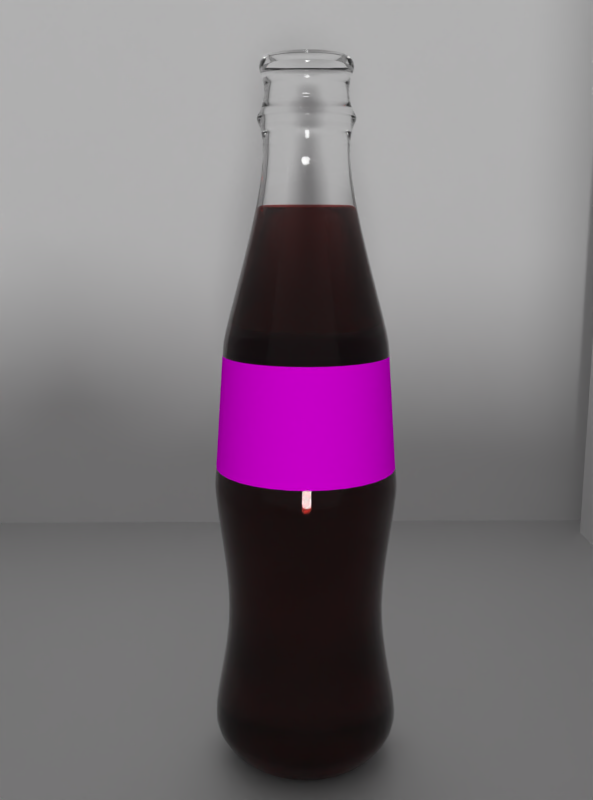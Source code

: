 # Source: garrafinha_coca-cola.blend  (saved by Blender 2.79.0; exported with 4.5.12 LTS)
import bpy
from mathutils import Matrix  # noqa: F401  (used for matrix-valued properties, if any)

bpy.ops.wm.read_factory_settings(use_empty=True)
scene = bpy.context.scene
scene.name = 'Scene'

# ---- collections
col_collection_1 = bpy.data.collections.new('Collection 1'); scene.collection.children.link(col_collection_1)

# ---- images (referenced by path relative to the original .blend; pixels are not part of the script)
import os
ASSET_DIR = os.environ.get("B2B_ASSET_DIR", "")  # directory of the original .blend (textures are referenced by path, not embedded)
HERE = os.path.dirname(os.path.abspath(__file__))  # packed textures are extracted next to this script under _unpacked/

def load_image(name, relpath, width, height, colorspace="sRGB"):
    """Load a texture the original file referenced (path relative to the .blend, or extracted next to this script)."""
    p = next((c for c in (os.path.join(HERE, relpath), os.path.join(ASSET_DIR, relpath)) if relpath and os.path.exists(c)), "")
    if p:
        img = bpy.data.images.load(p, check_existing=True)
        img.name = name
    else:  # same state as the original file: an image datablock whose file is absent (Cycles renders it pink)
        img = bpy.data.images.new(name, width, height)
        img.source = "FILE"
        img.filepath = "//" + (relpath or name)
    img.colorspace_settings.name = colorspace
    return img
img_coca_cola__papel_jpg = load_image('Coca-Cola__papel.jpg', 'img/Coca-Cola__papel.jpg', 1024, 1024, 'sRGB')

# ---- materials (node trees are filled in below, after node groups)
mat_material_002 = bpy.data.materials.new('Material.002')
mat_material_002.alpha_threshold = 0.0
mat_material_002.roughness = 0.5
mat_material_001 = bpy.data.materials.new('Material.001')
mat_material_001.alpha_threshold = 0.0
mat_material_001.roughness = 0.5
mat_material = bpy.data.materials.new('Material')
mat_material.alpha_threshold = 0.0
mat_material.roughness = 0.5
mat_coca = bpy.data.materials.new('coca')
mat_coca.alpha_threshold = 0.0
mat_coca.roughness = 0.5

# ---- material node trees
mat_material_002.use_nodes = True; mat_material_002.node_tree.nodes.clear()
_N = mat_material_002.node_tree.nodes; _L = mat_material_002.node_tree.links
n0 = _N.new('ShaderNodeOutputMaterial'); n0.name = 'Material Output'; n0.location = (464, 300)
n1 = _N.new('ShaderNodeVolumeAbsorption'); n1.name = 'Volume Absorption'; n1.location = (257, 121)
n1.inputs[1].default_value = 11.2
n2 = _N.new('ShaderNodeBsdfGlass'); n2.name = 'Glass BSDF'; n2.location = (54, 434)
n2.distribution = 'BECKMANN'
n2.inputs[0].default_value = (0.637, 0.03655, 0.02681, 1.0)
n2.inputs[2].default_value = 1.339
n3 = _N.new('ShaderNodeBsdfTransparent'); n3.name = 'Transparent BSDF'; n3.location = (56, 199)
n4 = _N.new('ShaderNodeMixShader'); n4.name = 'Mix Shader'; n4.location = (229, 287)
n4.inputs[0].default_value = 0.3545
_L.new(n4.outputs[0], n0.inputs[0])
_L.new(n1.outputs[0], n0.inputs[1])
_L.new(n2.outputs[0], n4.inputs[1])
_L.new(n3.outputs[0], n4.inputs[2])
n0.is_active_output = True
mat_material_001.use_nodes = True; mat_material_001.node_tree.nodes.clear()
_N = mat_material_001.node_tree.nodes; _L = mat_material_001.node_tree.links
n0 = _N.new('ShaderNodeOutputMaterial'); n0.name = 'Material Output'; n0.location = (300, 300)
n1 = _N.new('ShaderNodeBsdfAnisotropic'); n1.name = 'Glossy BSDF'; n1.location = (78, 174)
n1.distribution = 'GGX'
n1.inputs[0].default_value = (1.0, 1.0, 1.0, 1.0)
n1.inputs[1].default_value = 0.7188
_L.new(n1.outputs[0], n0.inputs[0])
n0.is_active_output = True
mat_material.use_nodes = True; mat_material.node_tree.nodes.clear()
_N = mat_material.node_tree.nodes; _L = mat_material.node_tree.links
n0 = _N.new('ShaderNodeOutputMaterial'); n0.name = 'Material Output'; n0.location = (300, 300)
n1 = _N.new('ShaderNodeBsdfGlass'); n1.name = 'Glass BSDF'; n1.location = (31, 414)
n1.distribution = 'BECKMANN'
n1.inputs[2].default_value = 1.333
_L.new(n1.outputs[0], n0.inputs[0])
n0.is_active_output = True
mat_coca.use_nodes = True; mat_coca.node_tree.nodes.clear()
_N = mat_coca.node_tree.nodes; _L = mat_coca.node_tree.links
n0 = _N.new('ShaderNodeOutputMaterial'); n0.name = 'Material Output'; n0.location = (300, 300)
n1 = _N.new('ShaderNodeTexImage'); n1.name = 'Image Texture'; n1.location = (-83, 325)
n1.width = 140
n1.image = img_coca_cola__papel_jpg
n2 = _N.new('ShaderNodeBsdfDiffuse'); n2.name = 'Diffuse BSDF'; n2.location = (97, 318)
_L.new(n2.outputs[0], n0.inputs[0])
_L.new(n1.outputs[0], n2.inputs[0])
n0.is_active_output = True

# ---- world
world_world_001 = bpy.data.worlds.new('World.001'); scene.world = world_world_001
world_world_001.use_nodes = True; world_world_001.node_tree.nodes.clear()
_N = world_world_001.node_tree.nodes; _L = world_world_001.node_tree.links
n0 = _N.new('ShaderNodeOutputWorld'); n0.name = 'World Output'; n0.location = (300, 300)
n1 = _N.new('ShaderNodeBackground'); n1.name = 'Background'; n1.location = (10, 300)
n1.inputs[0].default_value = (0.4969, 0.4969, 0.4969, 1.0)
n1.inputs[1].default_value = 0.6
_L.new(n1.outputs[0], n0.inputs[0])
n0.is_active_output = True
world_world_001.use_sun_shadow = False
world_world_001.sun_shadow_jitter_overblur = 0.0
world_world_001.cycles.sampling_method = 'MANUAL'

# ---- cameras
cam_camera = bpy.data.cameras.new('Camera')
cam_camera.clip_end = 100.0
cam_camera.lens = 35.0
cam_camera.sensor_width = 32.0
cam_camera.sensor_height = 18.0
cam_camera.ortho_scale = 7.314
cam_camera.dof.focus_distance = 0.0

# ---- lights
light_sun_001 = bpy.data.lights.new('Sun.001', 'SUN')
light_sun_001.transmission_factor = 0.0
light_sun_001.angle = 0.1993
light_sun_001.energy = 1.0
light_sun_001.shadow_buffer_clip_start = 0.5
light_sun_001.shadow_soft_size = 0.1
light_sun_001.shadow_cascade_max_distance = 1000.0

# ---- meshes
me_cube_004 = bpy.data.meshes.new('Cube.004')
me_cube_004.from_pydata([(-1.0, -1.0, -1.0), (-1.0, -1.0, 1.0), (-1.0, 1.0, -1.0), (-1.0, 1.0, 1.0), (1.0, -1.0, -1.0), (1.0, -1.0, 1.0), (1.0, 1.0, -1.0), (1.0, 1.0, 1.0)], [], [(0, 1, 3, 2), (2, 3, 7, 6), (6, 7, 5, 4), (4, 5, 1, 0), (2, 6, 4, 0), (7, 3, 1, 5)])
_uv = me_cube_004.uv_layers.new(name='UVMap')
_uv.uv.foreach_set('vector', [0.2637, 0.6512, 0.01379, 0.6512, 0.01379, 0.4013, 0.2637, 0.4013, 0.2637, 0.4013, 0.2637, 0.1513, 0.5137, 0.1513, 0.5137, 0.4013, 0.5137, 0.4013, 0.7637, 0.4013, 0.7637, 0.6512, 0.5137, 0.6512, 0.5137, 0.6512, 0.5137, 0.9012, 0.2637, 0.9012, 0.2637, 0.6512, 0.2637, 0.4013, 0.5137, 0.4013, 0.5137, 0.6512, 0.2637, 0.6512, 0.7637, 0.4013, 1.014, 0.4013, 1.014, 0.6512, 0.7637, 0.6512])
me_cube_004.use_remesh_preserve_volume = False
me_cube_004.use_remesh_preserve_attributes = False
me_cube_004.use_mirror_vertex_groups = False
me_cube_004.update()
me_circle_001 = bpy.data.meshes.new('Circle.001')
me_circle_001.from_pydata([(-3.652e-10, 0.8692, 0.2913), (-0.6146, 0.6146, 0.2913), (-0.8692, -3.773e-08, 0.2913), (-0.6146, -0.6146, 0.2913), (7.562e-08, -0.8692, 0.2913), (0.6146, -0.6146, 0.2913), (0.8692, 1.063e-08, 0.2913), (0.6146, 0.6146, 0.2913), (6.039e-09, 0.6412, 1.046), (-0.4534, 0.4534, 1.046), (-0.6412, -2.507e-08, 1.046), (-0.4534, -0.4534, 1.046), (6.21e-08, -0.6412, 1.046), (0.4534, -0.4534, 1.046), (0.6412, 1.061e-08, 1.046), (0.4534, 0.4534, 1.046), (1.847e-08, 0.7548, 1.806), (-0.5337, 0.5337, 1.806), (-0.7548, -3.1e-08, 1.806), (-0.5337, -0.5337, 1.806), (8.446e-08, -0.7548, 1.806), (0.5337, -0.5337, 1.806), (0.7548, 1.1e-08, 1.806), (0.5337, 0.5337, 1.806), (6.805e-08, 0.7661, 2.889), (-0.5417, 0.5417, 2.889), (-0.7661, -3.158e-08, 2.889), (-0.5417, -0.5417, 2.889), (1.35e-07, -0.7661, 2.889), (0.5417, -0.5417, 2.889), (0.7661, 1.105e-08, 2.889), (0.5417, 0.5417, 2.889), (7.134e-08, 0.7227, 3.384), (-0.511, 0.511, 3.384), (-0.7227, -2.936e-08, 3.384), (-0.511, -0.511, 3.384), (1.345e-07, -0.7227, 3.384), (0.511, -0.511, 3.384), (0.7227, 1.085e-08, 3.384), (0.511, 0.511, 3.384), (1.885e-07, 0.3579, 4.586), (-0.253, 0.253, 4.586), (-0.3579, -1.023e-08, 4.586), (-0.253, -0.253, 4.586), (2.197e-07, -0.3579, 4.586), (0.253, -0.253, 4.586), (0.3579, 9.683e-09, 4.586), (0.253, 0.253, 4.586), (2.153e-08, 0.2166, -0.006335), (-0.1531, 0.1531, -0.006335), (-0.2166, -5.325e-09, -0.006335), (-0.1531, -0.1531, -0.006335), (3.151e-08, -0.2166, -0.006335), (0.1531, -0.1531, -0.006335), (0.2166, 1.857e-08, -0.006335), (0.1531, 0.1531, -0.006335), (2.08e-09, 0.8298, 0.1026), (-0.5868, 0.5868, 0.1026), (0.5868, 0.5868, 0.1026), (0.5868, -0.5868, 0.1026), (0.8298, 1.26e-08, 0.1026), (-0.5868, -0.5868, 0.1026), (7.463e-08, -0.8298, 0.1026), (-0.8298, -3.357e-08, 0.1026), (-0.4543, 0.4543, -0.0862), (9.691e-09, 0.6424, -0.0862), (-0.6424, -2.404e-08, -0.0862), (-0.4543, -0.4543, -0.0862), (6.585e-08, -0.6424, -0.0862), (0.4543, -0.4543, -0.0862), (0.6424, 1.171e-08, -0.0862), (0.4543, 0.4543, -0.0862), (-0.3712, 0.3712, -0.06676), (1.159e-08, 0.525, -0.06676), (-0.525, -2.025e-08, -0.06676), (-0.3712, -0.3712, -0.06676), (5.639e-08, -0.525, -0.06676), (0.3712, -0.3712, -0.06676), (0.525, 1.36e-08, -0.06676), (0.3712, 0.3712, -0.06676), (2.569e-08, 1.297e-08, -0.006335), (1.77e-08, 0.2592, -0.03655), (-0.1833, 0.1833, -0.03655), (-0.2592, -2.35e-09, -0.03655), (-0.1833, -0.1833, -0.03655), (3.684e-08, -0.2592, -0.03655), (0.1833, -0.1833, -0.03655), (0.2592, 1.783e-08, -0.03655), (0.1833, 0.1833, -0.03655), (4.819e-08, 0.8047, 2.345), (0.569, 0.569, 2.345), (0.8047, 1.122e-08, 2.345), (0.569, -0.569, 2.345), (1.185e-07, -0.8047, 2.345), (-0.569, -0.569, 2.345), (-0.8047, -3.355e-08, 2.345), (-0.569, 0.569, 2.345), (0.5121, 0.5121, 3.448), (0.7242, 1.117e-08, 3.448), (0.5121, -0.5121, 3.448), (1.826e-07, -0.7242, 3.448), (-0.5121, -0.5121, 3.448), (-0.7242, -2.912e-08, 3.448), (-0.5121, 0.5121, 3.448), (1.193e-07, 0.7242, 3.448), (0.5855, 0.5855, 2.272), (0.5855, -0.5855, 2.272), (-0.5855, -0.5855, 2.272), (-0.5855, 0.5855, 2.272), (4.333e-08, 0.828, 2.272), (0.828, 1.148e-08, 2.272), (1.157e-07, -0.828, 2.272), (-0.828, -3.458e-08, 2.272), (1.921e-07, 0.3026, 4.586), (-0.214, 0.214, 4.586), (-0.3026, -7.499e-09, 4.586), (-0.214, -0.214, 4.586), (2.186e-07, -0.3026, 4.586), (0.214, -0.214, 4.586), (0.3026, 9.338e-09, 4.586), (0.214, 0.214, 4.586), (2.161e-07, 5.588e-09, 4.586)], [], [(57, 56, 65, 64), (11, 12, 20, 19), (0, 1, 9, 8), (7, 0, 8, 15), (5, 6, 14, 13), (3, 4, 12, 11), (1, 2, 10, 9), (6, 7, 15, 14), (4, 5, 13, 12), (2, 3, 11, 10), (90, 89, 24, 31), (9, 10, 18, 17), (14, 15, 23, 22), (12, 13, 21, 20), (10, 11, 19, 18), (8, 9, 17, 16), (15, 8, 16, 23), (13, 14, 22, 21), (28, 29, 37, 36), (92, 91, 30, 29), (94, 93, 28, 27), (96, 95, 26, 25), (91, 90, 31, 30), (93, 92, 29, 28), (95, 94, 27, 26), (89, 96, 25, 24), (98, 97, 47, 46), (26, 27, 35, 34), (24, 25, 33, 32), (31, 24, 32, 39), (29, 30, 38, 37), (27, 28, 36, 35), (25, 26, 34, 33), (30, 31, 39, 38), (100, 99, 45, 44), (102, 101, 43, 42), (104, 103, 41, 40), (97, 104, 40, 47), (99, 98, 46, 45), (101, 100, 44, 43), (103, 102, 42, 41), (55, 54, 80), (56, 58, 71, 65), (60, 59, 69, 70), (62, 61, 67, 68), (63, 57, 64, 66), (58, 60, 70, 71), (59, 62, 68, 69), (61, 63, 66, 67), (3, 2, 63, 61), (5, 4, 62, 59), (7, 6, 60, 58), (2, 1, 57, 63), (4, 3, 61, 62), (6, 5, 59, 60), (0, 7, 58, 56), (1, 0, 56, 57), (73, 72, 64, 65), (72, 74, 66, 64), (74, 75, 67, 66), (75, 76, 68, 67), (76, 77, 69, 68), (77, 78, 70, 69), (78, 79, 71, 70), (79, 73, 65, 71), (81, 82, 72, 73), (82, 83, 74, 72), (83, 84, 75, 74), (84, 85, 76, 75), (85, 86, 77, 76), (86, 87, 78, 77), (87, 88, 79, 78), (88, 81, 73, 79), (53, 52, 80), (51, 50, 80), (49, 48, 80), (48, 55, 80), (54, 53, 80), (52, 51, 80), (50, 49, 80), (55, 48, 81, 88), (54, 55, 88, 87), (53, 54, 87, 86), (52, 53, 86, 85), (51, 52, 85, 84), (50, 51, 84, 83), (49, 50, 83, 82), (48, 49, 82, 81), (109, 108, 96, 89), (112, 107, 94, 95), (111, 106, 92, 93), (110, 105, 90, 91), (108, 112, 95, 96), (107, 111, 93, 94), (106, 110, 91, 92), (105, 109, 89, 90), (33, 34, 102, 103), (35, 36, 100, 101), (37, 38, 98, 99), (39, 32, 104, 97), (32, 33, 103, 104), (34, 35, 101, 102), (36, 37, 99, 100), (38, 39, 97, 98), (23, 16, 109, 105), (21, 22, 110, 106), (19, 20, 111, 107), (17, 18, 112, 108), (22, 23, 105, 110), (20, 21, 106, 111), (18, 19, 107, 112), (16, 17, 108, 109), (46, 47, 120, 119), (44, 45, 118, 117), (42, 43, 116, 115), (40, 41, 114, 113), (47, 40, 113, 120), (45, 46, 119, 118), (43, 44, 117, 116), (41, 42, 115, 114), (119, 120, 121), (117, 118, 121), (115, 116, 121), (113, 114, 121), (120, 113, 121), (118, 119, 121), (116, 117, 121), (114, 115, 121)])
me_circle_001.polygons.foreach_set('use_smooth', [True] * 128)
_uv = me_circle_001.uv_layers.new(name='UVMap')
_uv.uv.foreach_set('vector', [0.8791, 0.04214, 0.9252, 0.1187, 0.8888, 0.1288, 0.8531, 0.06953, 0.1395, 0.5889, 0.1286, 0.5103, 0.2335, 0.5035, 0.2401, 0.5799, 0.009946, 0.1685, 0.02248, 0.08292, 0.1314, 0.1042, 0.1247, 0.1829, 0.002778, 0.2558, 0.009946, 0.1685, 0.1247, 0.1829, 0.1205, 0.2642, 0.002346, 0.4329, 0.0002724, 0.344, 0.1195, 0.3465, 0.122, 0.4289, 0.02337, 0.6118, 0.009498, 0.5221, 0.1286, 0.5103, 0.1395, 0.5889, 0.02248, 0.08292, 0.04238, 0.0002724, 0.1407, 0.03157, 0.1314, 0.1042, 0.0002724, 0.344, 0.002778, 0.2558, 0.1205, 0.2642, 0.1195, 0.3465, 0.009498, 0.5221, 0.002346, 0.4329, 0.122, 0.4289, 0.1286, 0.5103, 0.04929, 0.7025, 0.02337, 0.6118, 0.1395, 0.5889, 0.1539, 0.661, 0.4314, 0.7056, 0.5179, 0.7134, 0.5088, 0.7907, 0.4268, 0.7833, 0.1314, 0.1042, 0.1407, 0.03157, 0.2406, 0.03195, 0.2363, 0.1121, 0.1195, 0.3465, 0.1205, 0.2642, 0.2283, 0.2691, 0.2274, 0.3477, 0.1286, 0.5103, 0.122, 0.4289, 0.2291, 0.426, 0.2335, 0.5035, 0.1539, 0.661, 0.1395, 0.5889, 0.2401, 0.5799, 0.2465, 0.6545, 0.1247, 0.1829, 0.1314, 0.1042, 0.2363, 0.1121, 0.2316, 0.1905, 0.1205, 0.2642, 0.1247, 0.1829, 0.2316, 0.1905, 0.2283, 0.2691, 0.122, 0.4289, 0.1195, 0.3465, 0.2274, 0.3477, 0.2291, 0.426, 0.1804, 0.7907, 0.2624, 0.7833, 0.2666, 0.8543, 0.1889, 0.8613, 0.2577, 0.7057, 0.3445, 0.7031, 0.3446, 0.7809, 0.2624, 0.7833, 0.08526, 0.7262, 0.1712, 0.7134, 0.1804, 0.7907, 0.09902, 0.8028, 0.6039, 0.7262, 0.689, 0.744, 0.6709, 0.8201, 0.5901, 0.8029, 0.3445, 0.7031, 0.4314, 0.7056, 0.4268, 0.7833, 0.3446, 0.7809, 0.1712, 0.7134, 0.2577, 0.7057, 0.2624, 0.7833, 0.1804, 0.7907, 0.0002724, 0.744, 0.08526, 0.7262, 0.09902, 0.8028, 0.01822, 0.8198, 0.5179, 0.7134, 0.6039, 0.7262, 0.5901, 0.8029, 0.5088, 0.7907, 0.3271, 0.2734, 0.3317, 0.2035, 0.5059, 0.2298, 0.5039, 0.2737, 0.01822, 0.8198, 0.09902, 0.8028, 0.1117, 0.8729, 0.0353, 0.8892, 0.5088, 0.7907, 0.5901, 0.8029, 0.5775, 0.8728, 0.5003, 0.8612, 0.4268, 0.7833, 0.5088, 0.7907, 0.5003, 0.8612, 0.4226, 0.8543, 0.2624, 0.7833, 0.3446, 0.7809, 0.3446, 0.852, 0.2666, 0.8543, 0.09902, 0.8028, 0.1804, 0.7907, 0.1889, 0.8613, 0.1117, 0.8729, 0.5901, 0.8029, 0.6709, 0.8201, 0.6537, 0.8892, 0.5775, 0.8728, 0.3446, 0.7809, 0.4268, 0.7833, 0.4226, 0.8543, 0.3446, 0.852, 0.3501, 0.4118, 0.3333, 0.3433, 0.5076, 0.3171, 0.5168, 0.359, 0.4148, 0.5425, 0.3775, 0.4775, 0.5309, 0.398, 0.5487, 0.4328, 0.3469, 0.1351, 0.3725, 0.06906, 0.526, 0.1453, 0.5134, 0.1866, 0.3317, 0.2035, 0.3469, 0.1351, 0.5134, 0.1866, 0.5059, 0.2298, 0.3333, 0.3433, 0.3271, 0.2734, 0.5039, 0.2737, 0.5076, 0.3171, 0.3775, 0.4775, 0.3501, 0.4118, 0.5168, 0.359, 0.5309, 0.398, 0.3725, 0.06906, 0.4077, 0.004488, 0.5425, 0.1081, 0.526, 0.1453, 0.9234, 0.336, 0.9386, 0.3525, 0.9099, 0.3635, 0.9252, 0.1187, 0.9252, 0.2081, 0.8888, 0.198, 0.8888, 0.1288, 0.8791, 0.2847, 0.8001, 0.3266, 0.792, 0.2898, 0.8531, 0.2574, 0.7108, 0.3218, 0.6368, 0.2716, 0.6656, 0.2471, 0.7229, 0.286, 0.8001, 0.0002724, 0.8791, 0.04214, 0.8531, 0.06953, 0.792, 0.03712, 0.9252, 0.2081, 0.8791, 0.2847, 0.8531, 0.2574, 0.8888, 0.198, 0.8001, 0.3266, 0.7108, 0.3218, 0.7229, 0.286, 0.792, 0.2898, 0.6368, 0.2716, 0.5993, 0.1904, 0.6365, 0.1843, 0.6656, 0.2471, 0.6836, 0.587, 0.6017, 0.5151, 0.6306, 0.4998, 0.6947, 0.5567, 0.8713, 0.515, 0.7934, 0.5926, 0.7803, 0.5626, 0.8404, 0.5042, 0.7891, 0.3272, 0.869, 0.4045, 0.8395, 0.4191, 0.7781, 0.3582, 0.6017, 0.5151, 0.5993, 0.4051, 0.6301, 0.416, 0.6306, 0.4998, 0.7934, 0.5926, 0.6836, 0.587, 0.6947, 0.5567, 0.7803, 0.5626, 0.869, 0.4045, 0.8713, 0.515, 0.8404, 0.5042, 0.8395, 0.4191, 0.6778, 0.3272, 0.7891, 0.3272, 0.7781, 0.3582, 0.6916, 0.357, 0.5993, 0.4051, 0.6778, 0.3272, 0.6916, 0.357, 0.6301, 0.416, 0.8067, 0.7214, 0.7502, 0.7189, 0.7446, 0.7031, 0.8137, 0.7062, 0.7502, 0.7189, 0.708, 0.7565, 0.6929, 0.7491, 0.7446, 0.7031, 0.7052, 0.7628, 0.7065, 0.8193, 0.6912, 0.826, 0.6896, 0.7568, 0.7065, 0.8193, 0.747, 0.8589, 0.7407, 0.8744, 0.6912, 0.826, 0.747, 0.8589, 0.8036, 0.8589, 0.8099, 0.8744, 0.7407, 0.8744, 0.8036, 0.8589, 0.844, 0.8193, 0.8594, 0.826, 0.8099, 0.8744, 0.844, 0.8193, 0.8453, 0.7628, 0.861, 0.7568, 0.8594, 0.826, 0.8453, 0.7628, 0.8067, 0.7214, 0.8137, 0.7062, 0.861, 0.7568, 0.9453, 0.7388, 0.9174, 0.7382, 0.9038, 0.7031, 0.9604, 0.7043, 0.9174, 0.7382, 0.8971, 0.7574, 0.8628, 0.742, 0.9038, 0.7031, 0.8965, 0.7589, 0.8968, 0.7868, 0.8621, 0.8015, 0.8615, 0.7449, 0.8968, 0.7868, 0.9167, 0.8064, 0.9023, 0.8413, 0.8621, 0.8015, 0.9167, 0.8064, 0.9446, 0.8064, 0.9589, 0.8413, 0.9023, 0.8413, 0.9446, 0.8064, 0.9644, 0.7868, 0.9991, 0.8015, 0.9589, 0.8413, 0.9644, 0.7868, 0.9647, 0.7589, 0.9997, 0.7449, 0.9991, 0.8015, 0.9647, 0.7589, 0.9453, 0.7388, 0.9604, 0.7043, 0.9997, 0.7449, 0.9385, 0.3751, 0.923, 0.3916, 0.9099, 0.3635, 0.9, 0.3932, 0.8811, 0.3784, 0.9099, 0.3635, 0.8834, 0.3481, 0.9011, 0.3342, 0.9099, 0.3635, 0.9011, 0.3342, 0.9234, 0.336, 0.9099, 0.3635, 0.9386, 0.3525, 0.9385, 0.3751, 0.9099, 0.3635, 0.923, 0.3916, 0.9, 0.3932, 0.9099, 0.3635, 0.8792, 0.3709, 0.8834, 0.3481, 0.9099, 0.3635, 0.9234, 0.336, 0.9011, 0.3342, 0.8988, 0.3272, 0.9266, 0.3292, 0.9386, 0.3525, 0.9234, 0.336, 0.9266, 0.3292, 0.9456, 0.3497, 0.9385, 0.3751, 0.9386, 0.3525, 0.9456, 0.3497, 0.9456, 0.3777, 0.923, 0.3916, 0.9385, 0.3751, 0.9456, 0.3777, 0.9264, 0.3984, 0.9, 0.3932, 0.923, 0.3916, 0.9264, 0.3984, 0.8979, 0.4006, 0.8811, 0.3784, 0.9, 0.3932, 0.8979, 0.4006, 0.8746, 0.3829, 0.8834, 0.3481, 0.8792, 0.3709, 0.8719, 0.3719, 0.877, 0.3443, 0.9011, 0.3342, 0.8834, 0.3481, 0.877, 0.3443, 0.8988, 0.3272, 0.2939, 0.193, 0.2993, 0.1154, 0.3091, 0.1162, 0.3037, 0.1935, 0.3081, 0.6531, 0.2994, 0.5744, 0.3091, 0.5735, 0.3181, 0.6508, 0.2941, 0.4988, 0.2905, 0.4232, 0.3001, 0.4229, 0.3036, 0.4983, 0.2893, 0.3469, 0.2906, 0.2701, 0.3003, 0.2704, 0.299, 0.3469, 0.2993, 0.1154, 0.3082, 0.03373, 0.3181, 0.03601, 0.3091, 0.1162, 0.2994, 0.5744, 0.2941, 0.4988, 0.3036, 0.4983, 0.3091, 0.5735, 0.2905, 0.4232, 0.2893, 0.3469, 0.299, 0.3469, 0.3001, 0.4229, 0.2906, 0.2701, 0.2939, 0.193, 0.3037, 0.1935, 0.3003, 0.2704, 0.3647, 0.06545, 0.3997, 0.0002724, 0.4077, 0.004488, 0.3725, 0.06906, 0.3698, 0.4813, 0.342, 0.4145, 0.3501, 0.4118, 0.3775, 0.4775, 0.3249, 0.3447, 0.3187, 0.2735, 0.3271, 0.2734, 0.3333, 0.3433, 0.3233, 0.2023, 0.3387, 0.1326, 0.3469, 0.1351, 0.3317, 0.2035, 0.3387, 0.1326, 0.3647, 0.06545, 0.3725, 0.06906, 0.3469, 0.1351, 0.4071, 0.5468, 0.3698, 0.4813, 0.3775, 0.4775, 0.4148, 0.5425, 0.342, 0.4145, 0.3249, 0.3447, 0.3333, 0.3433, 0.3501, 0.4118, 0.3187, 0.2735, 0.3233, 0.2023, 0.3317, 0.2035, 0.3271, 0.2734, 0.2283, 0.2691, 0.2316, 0.1905, 0.2939, 0.193, 0.2906, 0.2701, 0.2291, 0.426, 0.2274, 0.3477, 0.2893, 0.3469, 0.2905, 0.4232, 0.2401, 0.5799, 0.2335, 0.5035, 0.2941, 0.4988, 0.2994, 0.5744, 0.2363, 0.1121, 0.2406, 0.03195, 0.3082, 0.03373, 0.2993, 0.1154, 0.2274, 0.3477, 0.2283, 0.2691, 0.2906, 0.2701, 0.2893, 0.3469, 0.2335, 0.5035, 0.2291, 0.426, 0.2905, 0.4232, 0.2941, 0.4988, 0.2465, 0.6545, 0.2401, 0.5799, 0.2994, 0.5744, 0.3081, 0.6531, 0.2316, 0.1905, 0.2363, 0.1121, 0.2993, 0.1154, 0.2939, 0.193, 0.5039, 0.2737, 0.5059, 0.2298, 0.5059, 0.2298, 0.5039, 0.2737, 0.5168, 0.359, 0.5076, 0.3171, 0.5076, 0.3171, 0.5168, 0.359, 0.5487, 0.4328, 0.5309, 0.398, 0.5309, 0.398, 0.5487, 0.4328, 0.5134, 0.1866, 0.526, 0.1453, 0.526, 0.1453, 0.5134, 0.1866, 0.5059, 0.2298, 0.5134, 0.1866, 0.5134, 0.1866, 0.5059, 0.2298, 0.5076, 0.3171, 0.5039, 0.2737, 0.5039, 0.2737, 0.5076, 0.3171, 0.5309, 0.398, 0.5168, 0.359, 0.5168, 0.359, 0.5309, 0.398, 0.526, 0.1453, 0.5425, 0.1081, 0.5425, 0.1081, 0.526, 0.1453, 0.5039, 0.2737, 0.5059, 0.2298, 0.5039, 0.2737, 0.5168, 0.359, 0.5076, 0.3171, 0.5168, 0.359, 0.5487, 0.4328, 0.5309, 0.398, 0.5487, 0.4328, 0.5134, 0.1866, 0.526, 0.1453, 0.5134, 0.1866, 0.5059, 0.2298, 0.5134, 0.1866, 0.5059, 0.2298, 0.5076, 0.3171, 0.5039, 0.2737, 0.5076, 0.3171, 0.5309, 0.398, 0.5168, 0.359, 0.5309, 0.398, 0.526, 0.1453, 0.5425, 0.1081, 0.526, 0.1453])
me_circle_001.materials.append(mat_material_002)
me_circle_001.use_remesh_preserve_volume = False
me_circle_001.use_remesh_preserve_attributes = False
me_circle_001.use_mirror_vertex_groups = False
me_circle_001.update()
me_cube_001 = bpy.data.meshes.new('Cube.001')
me_cube_001.from_pydata([(-1.0, -1.0, -1.0), (-1.0, -1.0, 1.0), (-1.0, 1.0, -1.0), (-1.0, 1.0, 1.0), (1.0, -1.0, -1.0), (1.0, -1.0, 1.0), (1.0, 1.0, -1.0), (1.0, 1.0, 1.0)], [], [(0, 1, 3, 2), (2, 3, 7, 6), (6, 7, 5, 4), (4, 5, 1, 0), (2, 6, 4, 0), (7, 3, 1, 5)])
me_cube_001.use_remesh_preserve_volume = False
me_cube_001.use_remesh_preserve_attributes = False
me_cube_001.use_mirror_vertex_groups = False
me_cube_001.update()
me_cube = bpy.data.meshes.new('Cube')
me_cube.from_pydata([(-1.0, -1.0, -1.0), (-1.0, -1.0, 1.0), (-1.0, 1.0, -1.0), (-1.0, 1.0, 1.0), (1.0, -1.0, -1.0), (1.0, -1.0, 1.0), (1.0, 1.0, -1.0), (1.0, 1.0, 1.0)], [], [(0, 1, 3, 2), (2, 3, 7, 6), (6, 7, 5, 4), (4, 5, 1, 0), (2, 6, 4, 0), (7, 3, 1, 5)])
me_cube.use_remesh_preserve_volume = False
me_cube.use_remesh_preserve_attributes = False
me_cube.use_mirror_vertex_groups = False
me_cube.update()
me_plane_001 = bpy.data.meshes.new('Plane.001')
me_plane_001.from_pydata([(-4.37, -4.37, 0.0), (4.37, -4.37, 0.0), (-4.37, 4.37, 0.0), (4.37, 4.37, 0.0)], [], [(0, 1, 3, 2)])
me_plane_001.use_remesh_preserve_volume = False
me_plane_001.use_remesh_preserve_attributes = False
me_plane_001.use_mirror_vertex_groups = False
me_plane_001.update()
me_plane = bpy.data.meshes.new('Plane')
me_plane.from_pydata([(-4.37, -4.37, 0.0), (4.37, -4.37, 0.0), (-4.37, 4.37, 0.0), (4.37, 4.37, 0.0)], [], [(0, 1, 3, 2)])
me_plane.materials.append(mat_material_001)
me_plane.use_remesh_preserve_volume = False
me_plane.use_remesh_preserve_attributes = False
me_plane.use_mirror_vertex_groups = False
me_plane.update()
me_circle = bpy.data.meshes.new('Circle')
me_circle.from_pydata([(-2.985e-09, 0.9074, 0.2789), (-0.6417, 0.6417, 0.2789), (-0.9074, -3.989e-08, 0.2789), (-0.6417, -0.6417, 0.2789), (7.635e-08, -0.9074, 0.2789), (0.6417, -0.6417, 0.2789), (0.9074, 1.059e-08, 0.2789), (0.6417, 0.6417, 0.2789), (2.289e-09, 0.6928, 1.079), (-0.4899, 0.4899, 1.079), (-0.6928, -2.8e-08, 1.079), (-0.4899, -0.4899, 1.079), (6.286e-08, -0.6928, 1.079), (0.4899, -0.4899, 1.079), (0.6928, 1.055e-08, 1.079), (0.4899, 0.4899, 1.079), (1.668e-08, 0.788, 1.819), (-0.5572, 0.5572, 1.819), (-0.788, -3.286e-08, 1.819), (-0.5572, -0.5572, 1.819), (8.557e-08, -0.788, 1.819), (0.5572, -0.5572, 1.819), (0.788, 1.098e-08, 1.819), (0.5572, 0.5572, 1.819), (6.844e-08, 0.7998, 2.967), (-0.5655, 0.5655, 2.967), (-0.7998, -3.347e-08, 2.967), (-0.5655, -0.5655, 2.967), (1.384e-07, -0.7998, 2.967), (0.5655, -0.5655, 2.967), (0.7998, 1.103e-08, 2.967), (0.5655, 0.5655, 2.967), (7.187e-08, 0.7545, 3.492), (-0.5335, 0.5335, 3.492), (-0.7545, -3.115e-08, 3.492), (-0.5335, -0.5335, 3.492), (1.378e-07, -0.7545, 3.492), (0.5335, -0.5335, 3.492), (0.7545, 1.083e-08, 3.492), (0.5335, 0.5335, 3.492), (1.941e-07, 0.3736, 4.766), (-0.2642, 0.2642, 4.766), (-0.3736, -1.118e-08, 4.766), (-0.2642, -0.2642, 4.766), (2.268e-07, -0.3736, 4.766), (0.2642, -0.2642, 4.766), (0.3736, 9.605e-09, 4.766), (0.2642, 0.2642, 4.766), (2.008e-07, 0.3757, 5.205), (-0.2657, 0.2657, 5.205), (-0.3757, -1.438e-08, 5.205), (-0.2657, -0.2657, 5.205), (2.337e-07, -0.3757, 5.205), (0.2657, -0.2657, 5.205), (0.3757, 6.521e-09, 5.205), (0.2657, 0.2657, 5.205), (3.312e-07, 0.3576, 5.553), (-0.2529, 0.2529, 5.553), (-0.3576, -1.137e-08, 5.553), (-0.2529, -0.2529, 5.553), (3.624e-07, -0.3576, 5.553), (0.2529, -0.2529, 5.553), (0.3576, 8.522e-09, 5.553), (0.2529, 0.2529, 5.553), (1.988e-08, 0.2261, -0.0366), (-0.1599, 0.1599, -0.0366), (-0.2261, -6.062e-09, -0.0366), (-0.1599, -0.1599, -0.0366), (3.029e-08, -0.2261, -0.0366), (0.1599, -0.1599, -0.0366), (0.2261, 1.889e-08, -0.0366), (0.1599, 0.1599, -0.0366), (-4.32e-10, 0.8663, 0.07881), (-0.6126, 0.6126, 0.07881), (0.6126, 0.6126, 0.07881), (0.6126, -0.6126, 0.07881), (0.8663, 1.265e-08, 0.07881), (-0.6126, -0.6126, 0.07881), (7.53e-08, -0.8663, 0.07881), (-0.8663, -3.555e-08, 0.07881), (-0.4742, 0.4742, -0.1213), (7.514e-09, 0.6707, -0.1213), (-0.6707, -2.56e-08, -0.1213), (-0.4742, -0.4742, -0.1213), (6.615e-08, -0.6707, -0.1213), (0.4742, -0.4742, -0.1213), (0.6707, 1.172e-08, -0.1213), (0.4742, 0.4742, -0.1213), (-0.3876, 0.3876, -0.1006), (9.491e-09, 0.5481, -0.1006), (-0.5481, -2.164e-08, -0.1006), (-0.3876, -0.3876, -0.1006), (5.626e-08, -0.5481, -0.1006), (0.3876, -0.3876, -0.1006), (0.5481, 1.369e-08, -0.1006), (0.3876, 0.3876, -0.1006), (2.421e-08, 1.304e-08, -0.0366), (-0.2679, -0.2679, 5.34), (2.77e-07, -0.3788, 5.34), (0.2679, -0.2679, 5.34), (0.3788, 7.408e-09, 5.34), (0.2679, 0.2679, 5.34), (2.439e-07, 0.3788, 5.34), (-0.2679, 0.2679, 5.34), (-0.3788, -1.367e-08, 5.34), (2.221e-07, 0.4627, 5.272), (0.3272, 0.3271, 5.272), (0.3272, -0.3271, 5.272), (-0.3271, -0.3271, 5.272), (-0.4627, -1.72e-08, 5.272), (2.625e-07, -0.4627, 5.272), (0.4627, 8.541e-09, 5.272), (-0.3271, 0.3271, 5.272), (3.279e-07, 0.2905, 5.732), (-0.2054, 0.2054, 5.732), (-0.2905, -1.224e-08, 5.732), (-0.2054, -0.2054, 5.732), (3.585e-07, -0.2905, 5.732), (0.2054, -0.2054, 5.732), (0.2905, 9.173e-09, 5.732), (0.2054, 0.2054, 5.732), (0.3016, 0.3016, 5.643), (0.4266, 1.048e-08, 5.643), (0.3016, -0.3016, 5.643), (3.641e-07, -0.4266, 5.643), (-0.3016, -0.3016, 5.643), (-0.4266, -1.325e-08, 5.643), (-0.3016, 0.3016, 5.643), (3.268e-07, 0.4266, 5.643), (-0.2722, 0.2722, 5.732), (3.294e-07, 0.3849, 5.732), (-0.3849, -1.224e-08, 5.732), (-0.2722, -0.2722, 5.732), (3.631e-07, -0.3849, 5.732), (0.2722, -0.2722, 5.732), (0.3849, 9.173e-09, 5.732), (0.2722, 0.2722, 5.732), (3.607e-07, 0.332, 5.662), (-0.2348, 0.2348, 5.662), (-0.332, -1.426e-08, 5.662), (-0.2348, -0.2348, 5.662), (3.957e-07, -0.332, 5.662), (0.2348, -0.2348, 5.662), (0.332, 1.022e-08, 5.662), (0.2348, 0.2348, 5.662), (1.587e-08, 0.2706, -0.06863), (-0.1913, 0.1913, -0.06863), (-0.2706, -2.957e-09, -0.06863), (-0.1913, -0.1913, -0.06863), (3.586e-08, -0.2706, -0.06863), (0.1913, -0.1913, -0.06863), (0.2706, 1.811e-08, -0.06863), (0.1913, 0.1913, -0.06863), (4.77e-08, 0.8401, 2.391), (0.5941, 0.5941, 2.391), (0.8401, 1.121e-08, 2.391), (0.5941, -0.5941, 2.391), (1.211e-07, -0.8401, 2.391), (-0.5941, -0.5941, 2.391), (-0.8401, -3.553e-08, 2.391), (-0.5941, 0.5941, 2.391), (0.5346, 0.5346, 3.56), (0.7561, 1.116e-08, 3.56), (0.5346, -0.5346, 3.56), (1.88e-07, -0.7561, 3.56), (-0.5346, -0.5346, 3.56), (-0.7561, -3.091e-08, 3.56), (-0.5346, 0.5346, 3.56), (1.219e-07, 0.7561, 3.56), (0.6112, 0.6112, 2.313), (0.6112, -0.6112, 2.313), (-0.6112, -0.6112, 2.313), (-0.6112, 0.6112, 2.313), (4.263e-08, 0.8644, 2.313), (0.8644, 1.148e-08, 2.313), (1.182e-07, -0.8644, 2.313), (-0.8644, -3.661e-08, 2.313)], [], [(73, 72, 81, 80), (11, 12, 20, 19), (0, 1, 9, 8), (7, 0, 8, 15), (5, 6, 14, 13), (3, 4, 12, 11), (1, 2, 10, 9), (6, 7, 15, 14), (4, 5, 13, 12), (2, 3, 11, 10), (154, 153, 24, 31), (9, 10, 18, 17), (14, 15, 23, 22), (12, 13, 21, 20), (10, 11, 19, 18), (8, 9, 17, 16), (15, 8, 16, 23), (13, 14, 22, 21), (28, 29, 37, 36), (156, 155, 30, 29), (158, 157, 28, 27), (160, 159, 26, 25), (155, 154, 31, 30), (157, 156, 29, 28), (159, 158, 27, 26), (153, 160, 25, 24), (162, 161, 47, 46), (26, 27, 35, 34), (24, 25, 33, 32), (31, 24, 32, 39), (29, 30, 38, 37), (27, 28, 36, 35), (25, 26, 34, 33), (30, 31, 39, 38), (45, 46, 54, 53), (164, 163, 45, 44), (166, 165, 43, 42), (168, 167, 41, 40), (161, 168, 40, 47), (163, 162, 46, 45), (165, 164, 44, 43), (167, 166, 42, 41), (102, 103, 57, 56), (43, 44, 52, 51), (41, 42, 50, 49), (46, 47, 55, 54), (44, 45, 53, 52), (42, 43, 51, 50), (40, 41, 49, 48), (47, 40, 48, 55), (122, 121, 136, 135), (101, 102, 56, 63), (99, 100, 62, 61), (97, 98, 60, 59), (103, 104, 58, 57), (100, 101, 63, 62), (98, 99, 61, 60), (104, 97, 59, 58), (71, 70, 96), (72, 74, 87, 81), (76, 75, 85, 86), (78, 77, 83, 84), (79, 73, 80, 82), (74, 76, 86, 87), (75, 78, 84, 85), (77, 79, 82, 83), (3, 2, 79, 77), (5, 4, 78, 75), (7, 6, 76, 74), (2, 1, 73, 79), (4, 3, 77, 78), (6, 5, 75, 76), (0, 7, 74, 72), (1, 0, 72, 73), (89, 88, 80, 81), (88, 90, 82, 80), (90, 91, 83, 82), (91, 92, 84, 83), (92, 93, 85, 84), (93, 94, 86, 85), (94, 95, 87, 86), (95, 89, 81, 87), (145, 146, 88, 89), (146, 147, 90, 88), (147, 148, 91, 90), (148, 149, 92, 91), (149, 150, 93, 92), (150, 151, 94, 93), (151, 152, 95, 94), (152, 145, 89, 95), (107, 111, 100, 99), (69, 68, 96), (67, 66, 96), (65, 64, 96), (64, 71, 96), (70, 69, 96), (68, 67, 96), (66, 65, 96), (108, 110, 98, 97), (112, 109, 104, 103), (111, 106, 101, 100), (110, 107, 99, 98), (109, 108, 97, 104), (106, 105, 102, 101), (105, 112, 103, 102), (48, 49, 112, 105), (55, 48, 105, 106), (50, 51, 108, 109), (52, 53, 107, 110), (54, 55, 106, 111), (49, 50, 109, 112), (51, 52, 110, 108), (53, 54, 111, 107), (119, 120, 144, 143), (124, 123, 134, 133), (126, 125, 132, 131), (128, 127, 129, 130), (121, 128, 130, 136), (123, 122, 135, 134), (125, 124, 133, 132), (127, 126, 131, 129), (57, 58, 126, 127), (59, 60, 124, 125), (61, 62, 122, 123), (63, 56, 128, 121), (56, 57, 127, 128), (58, 59, 125, 126), (60, 61, 123, 124), (62, 63, 121, 122), (114, 113, 130, 129), (115, 114, 129, 131), (116, 115, 131, 132), (117, 116, 132, 133), (118, 117, 133, 134), (119, 118, 134, 135), (120, 119, 135, 136), (113, 120, 136, 130), (117, 118, 142, 141), (115, 116, 140, 139), (113, 114, 138, 137), (120, 113, 137, 144), (118, 119, 143, 142), (116, 117, 141, 140), (114, 115, 139, 138), (71, 64, 145, 152), (70, 71, 152, 151), (69, 70, 151, 150), (68, 69, 150, 149), (67, 68, 149, 148), (66, 67, 148, 147), (65, 66, 147, 146), (64, 65, 146, 145), (173, 172, 160, 153), (176, 171, 158, 159), (175, 170, 156, 157), (174, 169, 154, 155), (172, 176, 159, 160), (171, 175, 157, 158), (170, 174, 155, 156), (169, 173, 153, 154), (33, 34, 166, 167), (35, 36, 164, 165), (37, 38, 162, 163), (39, 32, 168, 161), (32, 33, 167, 168), (34, 35, 165, 166), (36, 37, 163, 164), (38, 39, 161, 162), (23, 16, 173, 169), (21, 22, 174, 170), (19, 20, 175, 171), (17, 18, 176, 172), (22, 23, 169, 174), (20, 21, 170, 175), (18, 19, 171, 176), (16, 17, 172, 173)])
me_circle.polygons.foreach_set('use_smooth', [True] * 176)
me_circle.polygons.foreach_set('material_index', [0, 0, 0, 0, 0, 0, 0, 0, 0, 0, 1, 0, 0, 0, 0, 0, 0, 0, 1, 1, 1, 1, 1, 1, 1, 1, 0, 1, 1, 1, 1, 1, 1, 1, 0, 0, 0, 0, 0, 0, 0, 0, 0, 0, 0, 0, 0, 0, 0, 0, 0, 0, 0, 0, 0, 0, 0, 0, 0, 0, 0, 0, 0, 0, 0, 0, 0, 0, 0, 0, 0, 0, 0, 0, 0, 0, 0, 0, 0, 0, 0, 0, 0, 0, 0, 0, 0, 0, 0, 0, 0, 0, 0, 0, 0, 0, 0, 0, 0, 0, 0, 0, 0, 0, 0, 0, 0, 0, 0, 0, 0, 0, 0, 0, 0, 0, 0, 0, 0, 0, 0, 0, 0, 0, 0, 0, 0, 0, 0, 0, 0, 0, 0, 0, 0, 0, 0, 0, 0, 0, 0, 0, 0, 0, 0, 0, 0, 0, 0, 0, 0, 0, 0, 0, 0, 0, 0, 0, 0, 0, 0, 0, 0, 0, 0, 0, 0, 0, 0, 0, 0, 0, 0, 0, 0, 0])
_uv = me_circle.uv_layers.new(name='UVMap')
_uv.uv.foreach_set('vector', [0.8791, 0.04214, 0.9252, 0.1187, 0.8888, 0.1288, 0.8531, 0.06953, 0.1395, 0.5889, 0.1286, 0.5103, 0.2335, 0.5035, 0.2401, 0.5799, 0.009946, 0.1685, 0.02248, 0.08292, 0.1314, 0.1042, 0.1247, 0.1829, 0.002778, 0.2558, 0.009946, 0.1685, 0.1247, 0.1829, 0.1205, 0.2642, 0.002346, 0.4329, 0.0002724, 0.344, 0.1195, 0.3465, 0.122, 0.4289, 0.02337, 0.6118, 0.009498, 0.5221, 0.1286, 0.5103, 0.1395, 0.5889, 0.02248, 0.08292, 0.04238, 0.0002724, 0.1407, 0.03157, 0.1314, 0.1042, 0.0002724, 0.344, 0.002778, 0.2558, 0.1205, 0.2642, 0.1195, 0.3465, 0.009498, 0.5221, 0.002346, 0.4329, 0.122, 0.4289, 0.1286, 0.5103, 0.04929, 0.7025, 0.02337, 0.6118, 0.1395, 0.5889, 0.1539, 0.661, 1.112, 0.03849, 1.696, 0.09057, 1.635, 0.6123, 1.082, 0.5628, 0.1314, 0.1042, 0.1407, 0.03157, 0.2406, 0.03195, 0.2363, 0.1121, 0.1195, 0.3465, 0.1205, 0.2642, 0.2283, 0.2691, 0.2274, 0.3477, 0.1286, 0.5103, 0.122, 0.4289, 0.2291, 0.426, 0.2335, 0.5035, 0.1539, 0.661, 0.1395, 0.5889, 0.2401, 0.5799, 0.2465, 0.6545, 0.1247, 0.1829, 0.1314, 0.1042, 0.2363, 0.1121, 0.2316, 0.1905, 0.1205, 0.2642, 0.1247, 0.1829, 0.2316, 0.1905, 0.2283, 0.2691, 0.122, 0.4289, 0.1195, 0.3465, 0.2274, 0.3477, 0.2291, 0.426, -0.5807, 0.6123, -0.02782, 0.5629, 0.00095, 1.042, -0.5235, 1.089, -0.05941, 0.03871, 0.5265, 0.02118, 0.5269, 0.5463, -0.02782, 0.5629, -1.223, 0.1775, -0.6432, 0.09096, -0.5807, 0.6123, -1.13, 0.6944, 2.276, 0.1772, 2.851, 0.2976, 2.728, 0.8106, 2.184, 0.6949, 0.5265, 0.02118, 1.112, 0.03849, 1.082, 0.5628, 0.5269, 0.5463, -0.6432, 0.09096, -0.05941, 0.03871, -0.02782, 0.5629, -0.5807, 0.6123, -1.796, 0.2971, -1.223, 0.1775, -1.13, 0.6944, -1.675, 0.8091, 1.696, 0.09057, 2.276, 0.1772, 2.184, 0.6949, 1.635, 0.6123, 0.3271, 0.2734, 0.3317, 0.2035, 0.5059, 0.2298, 0.5039, 0.2737, -1.675, 0.8091, -1.13, 0.6944, -1.044, 1.167, -1.56, 1.277, 1.635, 0.6123, 2.184, 0.6949, 2.098, 1.167, 1.578, 1.088, 1.082, 0.5628, 1.635, 0.6123, 1.578, 1.088, 1.053, 1.041, -0.02782, 0.5629, 0.5269, 0.5463, 0.5272, 1.026, 0.00095, 1.042, -1.13, 0.6944, -0.5807, 0.6123, -0.5235, 1.089, -1.044, 1.167, 2.184, 0.6949, 2.728, 0.8106, 2.612, 1.277, 2.098, 1.167, 0.5269, 0.5463, 1.082, 0.5628, 1.053, 1.041, 0.5272, 1.026, 0.5076, 0.3171, 0.5039, 0.2737, 0.5659, 0.2735, 0.5683, 0.3094, 0.3501, 0.4118, 0.3333, 0.3433, 0.5076, 0.3171, 0.5168, 0.359, 0.4148, 0.5425, 0.3775, 0.4775, 0.5309, 0.398, 0.5487, 0.4328, 0.3469, 0.1351, 0.3725, 0.06906, 0.526, 0.1453, 0.5134, 0.1866, 0.3317, 0.2035, 0.3469, 0.1351, 0.5134, 0.1866, 0.5059, 0.2298, 0.3333, 0.3433, 0.3271, 0.2734, 0.5039, 0.2737, 0.5076, 0.3171, 0.3775, 0.4775, 0.3501, 0.4118, 0.5168, 0.359, 0.5309, 0.398, 0.3725, 0.06906, 0.4077, 0.004488, 0.5425, 0.1081, 0.526, 0.1453, 0.8459, 0.6118, 0.8843, 0.6191, 0.8778, 0.6474, 0.8416, 0.6404, 0.5309, 0.398, 0.5168, 0.359, 0.5751, 0.3446, 0.5856, 0.3786, 0.526, 0.1453, 0.5425, 0.1081, 0.5988, 0.1282, 0.5856, 0.165, 0.5039, 0.2737, 0.5059, 0.2298, 0.5682, 0.2373, 0.5659, 0.2735, 0.5168, 0.359, 0.5076, 0.3171, 0.5683, 0.3094, 0.5751, 0.3446, 0.5487, 0.4328, 0.5309, 0.398, 0.5856, 0.3786, 0.5988, 0.4116, 0.5134, 0.1866, 0.526, 0.1453, 0.5856, 0.165, 0.5749, 0.2011, 0.5059, 0.2298, 0.5134, 0.1866, 0.5749, 0.2011, 0.5682, 0.2373, 0.4653, 0.6214, 0.5024, 0.6253, 0.5001, 0.6374, 0.4656, 0.6337, 0.8071, 0.6073, 0.8459, 0.6118, 0.8416, 0.6404, 0.8049, 0.6362, 0.729, 0.6073, 0.768, 0.6059, 0.768, 0.6348, 0.7311, 0.6362, 0.6517, 0.619, 0.6901, 0.6117, 0.6945, 0.6404, 0.6582, 0.6473, 0.8843, 0.6191, 0.9221, 0.6293, 0.9134, 0.657, 0.8778, 0.6474, 0.768, 0.6059, 0.8071, 0.6073, 0.8049, 0.6362, 0.768, 0.6348, 0.6901, 0.6117, 0.729, 0.6073, 0.7311, 0.6362, 0.6945, 0.6404, 0.614, 0.6292, 0.6517, 0.619, 0.6582, 0.6473, 0.6226, 0.6569, 0.9234, 0.336, 0.9386, 0.3525, 0.9099, 0.3635, 0.9252, 0.1187, 0.9252, 0.2081, 0.8888, 0.198, 0.8888, 0.1288, 0.8791, 0.2847, 0.8001, 0.3266, 0.792, 0.2898, 0.8531, 0.2574, 0.7108, 0.3218, 0.6368, 0.2716, 0.6656, 0.2471, 0.7229, 0.286, 0.8001, 0.0002724, 0.8791, 0.04214, 0.8531, 0.06953, 0.792, 0.03712, 0.9252, 0.2081, 0.8791, 0.2847, 0.8531, 0.2574, 0.8888, 0.198, 0.8001, 0.3266, 0.7108, 0.3218, 0.7229, 0.286, 0.792, 0.2898, 0.6368, 0.2716, 0.5993, 0.1904, 0.6365, 0.1843, 0.6656, 0.2471, 0.6836, 0.587, 0.6017, 0.5151, 0.6306, 0.4998, 0.6947, 0.5567, 0.8713, 0.515, 0.7934, 0.5926, 0.7803, 0.5626, 0.8404, 0.5042, 0.7891, 0.3272, 0.869, 0.4045, 0.8395, 0.4191, 0.7781, 0.3582, 0.6017, 0.5151, 0.5993, 0.4051, 0.6301, 0.416, 0.6306, 0.4998, 0.7934, 0.5926, 0.6836, 0.587, 0.6947, 0.5567, 0.7803, 0.5626, 0.869, 0.4045, 0.8713, 0.515, 0.8404, 0.5042, 0.8395, 0.4191, 0.6778, 0.3272, 0.7891, 0.3272, 0.7781, 0.3582, 0.6916, 0.357, 0.5993, 0.4051, 0.6778, 0.3272, 0.6916, 0.357, 0.6301, 0.416, 0.8067, 0.7214, 0.7502, 0.7189, 0.7446, 0.7031, 0.8137, 0.7062, 0.7502, 0.7189, 0.708, 0.7565, 0.6929, 0.7491, 0.7446, 0.7031, 0.7052, 0.7628, 0.7065, 0.8193, 0.6912, 0.826, 0.6896, 0.7568, 0.7065, 0.8193, 0.747, 0.8589, 0.7407, 0.8744, 0.6912, 0.826, 0.747, 0.8589, 0.8036, 0.8589, 0.8099, 0.8744, 0.7407, 0.8744, 0.8036, 0.8589, 0.844, 0.8193, 0.8594, 0.826, 0.8099, 0.8744, 0.844, 0.8193, 0.8453, 0.7628, 0.861, 0.7568, 0.8594, 0.826, 0.8453, 0.7628, 0.8067, 0.7214, 0.8137, 0.7062, 0.861, 0.7568, 0.9453, 0.7388, 0.9174, 0.7382, 0.9038, 0.7031, 0.9604, 0.7043, 0.9174, 0.7382, 0.8971, 0.7574, 0.8628, 0.742, 0.9038, 0.7031, 0.8965, 0.7589, 0.8968, 0.7868, 0.8621, 0.8015, 0.8615, 0.7449, 0.8968, 0.7868, 0.9167, 0.8064, 0.9023, 0.8413, 0.8621, 0.8015, 0.9167, 0.8064, 0.9446, 0.8064, 0.9589, 0.8413, 0.9023, 0.8413, 0.9446, 0.8064, 0.9644, 0.7868, 0.9991, 0.8015, 0.9589, 0.8413, 0.9644, 0.7868, 0.9647, 0.7589, 0.9997, 0.7449, 0.9991, 0.8015, 0.9647, 0.7589, 0.9453, 0.7388, 0.9604, 0.7043, 0.9997, 0.7449, 0.1287, 0.909, 0.1682, 0.9087, 0.1684, 0.9227, 0.1288, 0.923, 0.9385, 0.3751, 0.923, 0.3916, 0.9099, 0.3635, 0.9, 0.3932, 0.8811, 0.3784, 0.9099, 0.3635, 0.8834, 0.3481, 0.9011, 0.3342, 0.9099, 0.3635, 0.9011, 0.3342, 0.9234, 0.336, 0.9099, 0.3635, 0.9386, 0.3525, 0.9385, 0.3751, 0.9099, 0.3635, 0.923, 0.3916, 0.9, 0.3932, 0.9099, 0.3635, 0.8792, 0.3709, 0.8834, 0.3481, 0.9099, 0.3635, 0.04938, 0.9079, 0.08915, 0.909, 0.08914, 0.9231, 0.04906, 0.923, 0.2872, 0.9072, 0.3365, 0.9082, 0.3307, 0.9234, 0.2871, 0.9206, 0.1682, 0.9087, 0.2078, 0.9081, 0.2081, 0.9222, 0.1684, 0.9227, 0.08915, 0.909, 0.1287, 0.909, 0.1288, 0.923, 0.08914, 0.9231, 0.0002724, 0.9049, 0.04938, 0.9079, 0.04906, 0.923, 0.004759, 0.9232, 0.2078, 0.9081, 0.2474, 0.9074, 0.2477, 0.9214, 0.2081, 0.9222, 0.2474, 0.9074, 0.2872, 0.9072, 0.2871, 0.9206, 0.2477, 0.9214, 0.247, 0.8929, 0.287, 0.8918, 0.2872, 0.9072, 0.2474, 0.9074, 0.2075, 0.8937, 0.247, 0.8929, 0.2474, 0.9074, 0.2078, 0.9081, 0.006907, 0.8897, 0.04998, 0.8942, 0.04938, 0.9079, 0.0002724, 0.9049, 0.08919, 0.8947, 0.1286, 0.8946, 0.1287, 0.909, 0.08915, 0.909, 0.168, 0.8943, 0.2075, 0.8937, 0.2078, 0.9081, 0.1682, 0.9087, 0.287, 0.8918, 0.3311, 0.8897, 0.3365, 0.9082, 0.2872, 0.9072, 0.04998, 0.8942, 0.08919, 0.8947, 0.08915, 0.909, 0.04938, 0.9079, 0.1286, 0.8946, 0.168, 0.8943, 0.1682, 0.9087, 0.1287, 0.909, 0.777, 0.9521, 0.8064, 0.9462, 0.8105, 0.9563, 0.7769, 0.963, 0.3929, 0.6379, 0.4282, 0.6257, 0.4312, 0.6376, 0.3984, 0.6489, 0.3255, 0.6857, 0.3604, 0.657, 0.3682, 0.667, 0.3381, 0.6965, 0.5379, 0.6373, 0.5702, 0.6574, 0.5627, 0.6673, 0.533, 0.6486, 0.5024, 0.6253, 0.5379, 0.6373, 0.533, 0.6486, 0.5001, 0.6374, 0.4282, 0.6257, 0.4653, 0.6214, 0.4656, 0.6337, 0.4312, 0.6376, 0.3604, 0.657, 0.3929, 0.6379, 0.3984, 0.6489, 0.3682, 0.667, 0.5702, 0.6574, 0.6035, 0.6896, 0.59, 0.6983, 0.5627, 0.6673, 0.58, 0.6442, 0.6134, 0.6727, 0.6035, 0.6896, 0.5702, 0.6574, 0.352, 0.6447, 0.3864, 0.6239, 0.3929, 0.6379, 0.3604, 0.657, 0.4247, 0.6106, 0.4652, 0.6059, 0.4653, 0.6214, 0.4282, 0.6257, 0.5057, 0.6101, 0.5445, 0.6231, 0.5379, 0.6373, 0.5024, 0.6253, 0.5445, 0.6231, 0.58, 0.6442, 0.5702, 0.6574, 0.5379, 0.6373, 0.3187, 0.6699, 0.352, 0.6447, 0.3604, 0.657, 0.3255, 0.6857, 0.3864, 0.6239, 0.4247, 0.6106, 0.4282, 0.6257, 0.3929, 0.6379, 0.4652, 0.6059, 0.5057, 0.6101, 0.5024, 0.6253, 0.4653, 0.6214, 0.5545, 0.6763, 0.5273, 0.6594, 0.533, 0.6486, 0.5627, 0.6673, 0.5761, 0.7025, 0.5545, 0.6763, 0.5627, 0.6673, 0.59, 0.6983, 0.3758, 0.6773, 0.3523, 0.7025, 0.3381, 0.6965, 0.3682, 0.667, 0.4033, 0.6601, 0.3758, 0.6773, 0.3682, 0.667, 0.3984, 0.6489, 0.4334, 0.6495, 0.4033, 0.6601, 0.3984, 0.6489, 0.4312, 0.6376, 0.4652, 0.6458, 0.4334, 0.6495, 0.4312, 0.6376, 0.4656, 0.6337, 0.497, 0.6491, 0.4652, 0.6458, 0.4656, 0.6337, 0.5001, 0.6374, 0.5273, 0.6594, 0.497, 0.6491, 0.5001, 0.6374, 0.533, 0.6486, 0.7227, 0.9295, 0.7476, 0.9462, 0.7434, 0.9563, 0.7149, 0.9372, 0.7005, 0.875, 0.7062, 0.9045, 0.696, 0.9086, 0.6896, 0.8749, 0.8312, 0.9295, 0.8478, 0.9045, 0.8579, 0.9086, 0.839, 0.9372, 0.8064, 0.9462, 0.8312, 0.9295, 0.839, 0.9372, 0.8105, 0.9563, 0.7476, 0.9462, 0.777, 0.9521, 0.7769, 0.963, 0.7434, 0.9563, 0.7062, 0.9045, 0.7227, 0.9295, 0.7149, 0.9372, 0.696, 0.9086, 0.8478, 0.9045, 0.8535, 0.8751, 0.8644, 0.875, 0.8579, 0.9086, 0.9234, 0.336, 0.9011, 0.3342, 0.8988, 0.3272, 0.9266, 0.3292, 0.9386, 0.3525, 0.9234, 0.336, 0.9266, 0.3292, 0.9456, 0.3497, 0.9385, 0.3751, 0.9386, 0.3525, 0.9456, 0.3497, 0.9456, 0.3777, 0.923, 0.3916, 0.9385, 0.3751, 0.9456, 0.3777, 0.9264, 0.3984, 0.9, 0.3932, 0.923, 0.3916, 0.9264, 0.3984, 0.8979, 0.4006, 0.8811, 0.3784, 0.9, 0.3932, 0.8979, 0.4006, 0.8746, 0.3829, 0.8834, 0.3481, 0.8792, 0.3709, 0.8719, 0.3719, 0.877, 0.3443, 0.9011, 0.3342, 0.8834, 0.3481, 0.877, 0.3443, 0.8988, 0.3272, 0.2939, 0.193, 0.2993, 0.1154, 0.3091, 0.1162, 0.3037, 0.1935, 0.3081, 0.6531, 0.2994, 0.5744, 0.3091, 0.5735, 0.3181, 0.6508, 0.2941, 0.4988, 0.2905, 0.4232, 0.3001, 0.4229, 0.3036, 0.4983, 0.2893, 0.3469, 0.2906, 0.2701, 0.3003, 0.2704, 0.299, 0.3469, 0.2993, 0.1154, 0.3082, 0.03373, 0.3181, 0.03601, 0.3091, 0.1162, 0.2994, 0.5744, 0.2941, 0.4988, 0.3036, 0.4983, 0.3091, 0.5735, 0.2905, 0.4232, 0.2893, 0.3469, 0.299, 0.3469, 0.3001, 0.4229, 0.2906, 0.2701, 0.2939, 0.193, 0.3037, 0.1935, 0.3003, 0.2704, 0.3647, 0.06545, 0.3997, 0.0002724, 0.4077, 0.004488, 0.3725, 0.06906, 0.3698, 0.4813, 0.342, 0.4145, 0.3501, 0.4118, 0.3775, 0.4775, 0.3249, 0.3447, 0.3187, 0.2735, 0.3271, 0.2734, 0.3333, 0.3433, 0.3233, 0.2023, 0.3387, 0.1326, 0.3469, 0.1351, 0.3317, 0.2035, 0.3387, 0.1326, 0.3647, 0.06545, 0.3725, 0.06906, 0.3469, 0.1351, 0.4071, 0.5468, 0.3698, 0.4813, 0.3775, 0.4775, 0.4148, 0.5425, 0.342, 0.4145, 0.3249, 0.3447, 0.3333, 0.3433, 0.3501, 0.4118, 0.3187, 0.2735, 0.3233, 0.2023, 0.3317, 0.2035, 0.3271, 0.2734, 0.2283, 0.2691, 0.2316, 0.1905, 0.2939, 0.193, 0.2906, 0.2701, 0.2291, 0.426, 0.2274, 0.3477, 0.2893, 0.3469, 0.2905, 0.4232, 0.2401, 0.5799, 0.2335, 0.5035, 0.2941, 0.4988, 0.2994, 0.5744, 0.2363, 0.1121, 0.2406, 0.03195, 0.3082, 0.03373, 0.2993, 0.1154, 0.2274, 0.3477, 0.2283, 0.2691, 0.2906, 0.2701, 0.2893, 0.3469, 0.2335, 0.5035, 0.2291, 0.426, 0.2905, 0.4232, 0.2941, 0.4988, 0.2465, 0.6545, 0.2401, 0.5799, 0.2994, 0.5744, 0.3081, 0.6531, 0.2316, 0.1905, 0.2363, 0.1121, 0.2993, 0.1154, 0.2939, 0.193])
me_circle.materials.append(mat_material)
me_circle.materials.append(mat_coca)
me_circle.use_remesh_preserve_volume = False
me_circle.use_remesh_preserve_attributes = False
me_circle.use_mirror_vertex_groups = False
me_circle.update()

# ---- objects
ob_cube_002 = bpy.data.objects.new('Cube.002', me_cube_004)
ob_sun = bpy.data.objects.new('Sun', light_sun_001)
ob_circle_001 = bpy.data.objects.new('Circle.001', me_circle_001)
ob_cube_001 = bpy.data.objects.new('Cube.001', me_cube_001)
ob_cube = bpy.data.objects.new('Cube', me_cube)
ob_plane_001 = bpy.data.objects.new('Plane.001', me_plane_001)
ob_plane = bpy.data.objects.new('Plane', me_plane)
ob_circle = bpy.data.objects.new('Circle', me_circle)
ob_camera = bpy.data.objects.new('Camera', cam_camera)

# ---- transforms, parenting, visibility, modifiers, constraints
ob_cube_002.location = (6.627, -3.533, -0.1152)
ob_cube_002.lineart.crease_threshold = 0.0
ob_sun.location = (7.744, -0.1027, 2.389)
ob_sun.rotation_euler = (2.075, -1.236, 1.085)
ob_sun.lineart.crease_threshold = 0.0
ob_circle_001.location = (0.0, 0.0, 0.0)
ob_circle_001.lineart.crease_threshold = 0.0
_m = ob_circle_001.modifiers.new('Subsurf', 'SUBSURF')
_m.uv_smooth = 'PRESERVE_CORNERS'
_m.quality = 2
_m.levels = 2
_m.show_only_control_edges = False
ob_cube_001.location = (-0.2422, 5.294, 0.6163)
ob_cube_001.scale = (5.166, 1.0, 22.57)
ob_cube_001.lineart.crease_threshold = 0.0
ob_cube.location = (-0.2422, -7.328, 0.6163)
ob_cube.scale = (5.166, 1.0, 22.57)
ob_cube.lineart.crease_threshold = 0.0
ob_plane_001.location = (-5.964, 0.03997, -0.1154)
ob_plane_001.rotation_euler = (-0.0, 1.571, 0.0)
ob_plane_001.scale = (2.272, 2.272, 2.272)
ob_plane_001.lineart.crease_threshold = 0.0
ob_plane.location = (0.0, 0.0, -0.1154)
ob_plane.scale = (2.324, 2.324, 2.324)
ob_plane.lineart.crease_threshold = 0.0
ob_circle.location = (0.0, 0.0, 0.0)
ob_circle.lineart.crease_threshold = 0.0
_m = ob_circle.modifiers.new('Subsurf', 'SUBSURF')
_m.uv_smooth = 'PRESERVE_CORNERS'
_m.quality = 2
_m.levels = 3
_m.show_only_control_edges = False
ob_camera.location = (7.144, -0.1767, 4.461)
ob_camera.rotation_euler = (1.373, -0.0, 1.557)
ob_camera.lock_rotations_4d = False
ob_camera.empty_display_type = 'ARROWS'
ob_camera.color = (0.0, 0.0, 0.0, 0.0)
ob_camera.display_type = 'WIRE'
ob_camera.lineart.crease_threshold = 0.0

# ---- collection membership
col_collection_1.objects.link(ob_cube_002)
col_collection_1.objects.link(ob_sun)
col_collection_1.objects.link(ob_circle_001)
col_collection_1.objects.link(ob_cube_001)
col_collection_1.objects.link(ob_cube)
col_collection_1.objects.link(ob_plane_001)
col_collection_1.objects.link(ob_plane)
col_collection_1.objects.link(ob_circle)
col_collection_1.objects.link(ob_camera)

# ---- scene / render settings (as saved in the file)
scene.camera = ob_camera
scene.frame_start = 1; scene.frame_end = 250; scene.frame_set(3)
scene.render.engine = 'CYCLES'
scene.render.resolution_x = 1821
scene.render.resolution_y = 2457
scene.render.resolution_percentage = 50
scene.render.dither_intensity = 0.0
scene.cycles.shading_system = True
scene.cycles.use_denoising = False
scene.cycles.samples = 171
scene.cycles.sampling_pattern = 'TABULATED_SOBOL'
scene.cycles.use_adaptive_sampling = False
scene.cycles.use_light_tree = False
scene.cycles.blur_glossy = 0.0
scene.cycles.sample_clamp_indirect = 0.0
scene.view_settings.view_transform = 'Standard'
bpy.context.view_layer.update()
